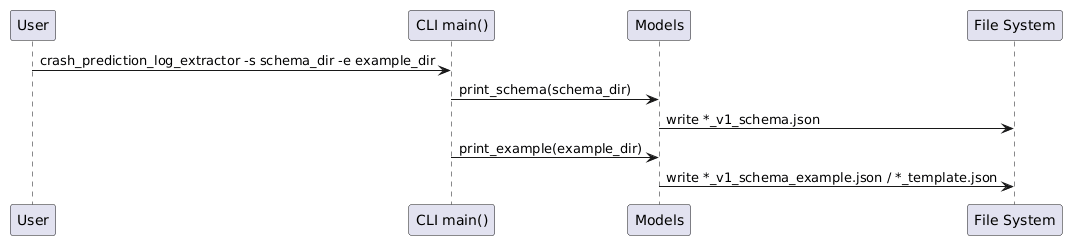

The diagram above was rendered by PlantUML. Its source (embedded in the PNG):
@startuml
participant "User" as User
participant "CLI main()" as CLI
participant "Models" as Models
participant "File System" as FS

User -> CLI : crash_prediction_log_extractor -s schema_dir -e example_dir
CLI -> Models : print_schema(schema_dir)
Models -> FS : write *_v1_schema.json
CLI -> Models : print_example(example_dir)
Models -> FS : write *_v1_schema_example.json / *_template.json
@enduml